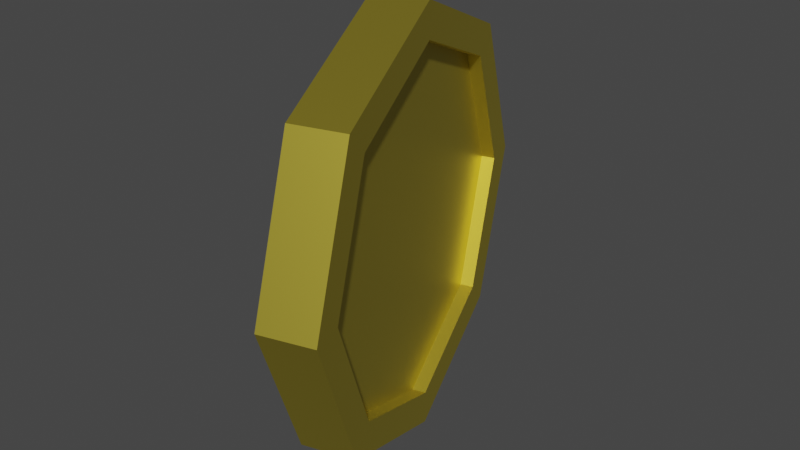 # Source: coin.blend  (saved by Blender 3.3.6; exported with 4.5.12 LTS)
import bpy
from mathutils import Matrix  # noqa: F401  (used for matrix-valued properties, if any)

bpy.ops.wm.read_factory_settings(use_empty=True)
scene = bpy.context.scene
scene.name = 'Scene'

# ---- collections
col_collection = bpy.data.collections.new('Collection'); scene.collection.children.link(col_collection)

# ---- materials (node trees are filled in below, after node groups)
mat_coin = bpy.data.materials.new('Coin')
mat_coin.use_transparent_shadow = False

# ---- material node trees
mat_coin.use_nodes = True; mat_coin.node_tree.nodes.clear()
_N = mat_coin.node_tree.nodes; _L = mat_coin.node_tree.links
n0 = _N.new('ShaderNodeBsdfPrincipled'); n0.name = 'Principled BSDF'; n0.location = (10, 300)
n0.distribution = 'GGX'
n0.subsurface_method = 'RANDOM_WALK_SKIN'
n0.inputs[0].default_value = (0.8, 0.6476, 0.08338, 1.0)
n0.inputs[1].default_value = 1.0
n0.inputs[2].default_value = 0.5138
n0.inputs[3].default_value = 1.45
n0.inputs[27].default_value = (0.0, 0.0, 0.0, 1.0)
n0.inputs[28].default_value = 1.0
n1 = _N.new('ShaderNodeOutputMaterial'); n1.name = 'Material Output'; n1.location = (300, 300)
_L.new(n0.outputs[0], n1.inputs[0])
n1.is_active_output = True

# ---- world
world_world = bpy.data.worlds.new('World'); scene.world = world_world
world_world.use_nodes = True; world_world.node_tree.nodes.clear()
_N = world_world.node_tree.nodes; _L = world_world.node_tree.links
n0 = _N.new('ShaderNodeOutputWorld'); n0.name = 'World Output'; n0.location = (300, 300)
n1 = _N.new('ShaderNodeBackground'); n1.name = 'Background'; n1.location = (10, 300)
n1.inputs[0].default_value = (0.05088, 0.05088, 0.05088, 1.0)
_L.new(n1.outputs[0], n0.inputs[0])
n0.is_active_output = True
world_world.color = (0.05088, 0.05088, 0.05088)
world_world.use_sun_shadow = False
world_world.sun_shadow_jitter_overblur = 0.0

# ---- meshes
me_cylinder = bpy.data.meshes.new('Cylinder')
me_cylinder.from_pydata([(0.0, 0.01198, 0.1055), (0.0, -0.01198, 0.1055), (0.07459, 0.01198, 0.07459), (0.07459, -0.01198, 0.07459), (0.1055, 0.01198, 5.239e-10), (0.1055, -0.01198, -5.239e-10), (0.07459, 0.01198, -0.07459), (0.07459, -0.01198, -0.07459), (0.0, 0.01198, -0.1055), (0.0, -0.01198, -0.1055), (-0.07459, 0.01198, -0.07459), (-0.07459, -0.01198, -0.07459), (-0.1055, 0.01198, 5.239e-10), (-0.1055, -0.01198, -5.239e-10), (-0.07459, 0.01198, 0.07459), (-0.07459, -0.01198, 0.07459), (0.0, 0.01198, 0.126), (0.08911, 0.01198, 0.08911), (0.08911, -0.01198, 0.08911), (0.0, -0.01198, 0.126), (0.126, 0.01198, 5.239e-10), (0.126, -0.01198, -5.239e-10), (0.08911, 0.01198, -0.08911), (0.08911, -0.01198, -0.08911), (0.0, 0.01198, -0.126), (0.0, -0.01198, -0.126), (-0.08911, 0.01198, -0.08911), (-0.08911, -0.01198, -0.08911), (-0.126, 0.01198, 5.239e-10), (-0.126, -0.01198, -5.239e-10), (-0.08911, 0.01198, 0.08911), (-0.08911, -0.01198, 0.08911), (0.07459, -0.006389, 0.07459), (0.0, -0.006389, 0.1055), (0.1055, -0.006389, -2.793e-10), (0.07459, -0.006389, -0.07459), (0.0, -0.006389, -0.1055), (-0.07459, -0.006389, -0.07459), (-0.1055, -0.006389, -2.793e-10), (-0.07459, -0.006389, 0.07459), (0.0, 0.005984, 0.1055), (0.07459, 0.005984, 0.07459), (0.1055, 0.005984, 2.616e-10), (0.07459, 0.005984, -0.07459), (0.0, 0.005984, -0.1055), (-0.07459, 0.005984, -0.07459), (-0.1055, 0.005984, 2.616e-10), (-0.07459, 0.005984, 0.07459)], [], [(16, 19, 18, 17), (17, 18, 21, 20), (20, 21, 23, 22), (22, 23, 25, 24), (24, 25, 27, 26), (26, 27, 29, 28), (1, 15, 39, 33), (28, 29, 31, 30), (30, 31, 19, 16), (8, 10, 45, 44), (2, 0, 16, 17), (1, 3, 18, 19), (4, 2, 17, 20), (3, 5, 21, 18), (6, 4, 20, 22), (5, 7, 23, 21), (8, 6, 22, 24), (7, 9, 25, 23), (10, 8, 24, 26), (9, 11, 27, 25), (12, 10, 26, 28), (11, 13, 29, 27), (14, 12, 28, 30), (13, 15, 31, 29), (0, 14, 30, 16), (15, 1, 19, 31), (32, 33, 39, 38, 37, 36, 35, 34), (15, 13, 38, 39), (13, 11, 37, 38), (11, 9, 36, 37), (9, 7, 35, 36), (7, 5, 34, 35), (5, 3, 32, 34), (3, 1, 33, 32), (40, 41, 42, 43, 44, 45, 46, 47), (6, 8, 44, 43), (4, 6, 43, 42), (2, 4, 42, 41), (0, 2, 41, 40), (14, 0, 40, 47), (12, 14, 47, 46), (10, 12, 46, 45)])
_uv = me_cylinder.uv_layers.new(name='UVMap')
_uv.uv.foreach_set('vector', [1.0, 0.5, 1.0, 1.0, 0.875, 1.0, 0.875, 0.5, 0.875, 0.5, 0.875, 1.0, 0.75, 1.0, 0.75, 0.5, 0.75, 0.5, 0.75, 1.0, 0.625, 1.0, 0.625, 0.5, 0.625, 0.5, 0.625, 1.0, 0.5, 1.0, 0.5, 0.5, 0.5, 0.5, 0.5, 1.0, 0.375, 1.0, 0.375, 0.5, 0.375, 0.5, 0.375, 1.0, 0.25, 1.0, 0.25, 0.5, 0.25, 0.4509, 0.1079, 0.3921, 0.1079, 0.3921, 0.25, 0.4509, 0.25, 0.5, 0.25, 1.0, 0.125, 1.0, 0.125, 0.5, 0.125, 0.5, 0.125, 1.0, 0.0, 1.0, 0.0, 0.5, 0.75, 0.0491, 0.6079, 0.1079, 0.6079, 0.1079, 0.75, 0.0491, 0.8921, 0.3921, 0.75, 0.4509, 0.75, 0.49, 0.9197, 0.4197, 0.25, 0.4509, 0.3921, 0.3921, 0.4197, 0.4197, 0.25, 0.49, 0.9509, 0.25, 0.8921, 0.3921, 0.9197, 0.4197, 0.99, 0.25, 0.3921, 0.3921, 0.4509, 0.25, 0.49, 0.25, 0.4197, 0.4197, 0.8921, 0.1079, 0.9509, 0.25, 0.99, 0.25, 0.9197, 0.08029, 0.4509, 0.25, 0.3921, 0.1079, 0.4197, 0.08029, 0.49, 0.25, 0.75, 0.0491, 0.8921, 0.1079, 0.9197, 0.08029, 0.75, 0.01, 0.3921, 0.1079, 0.25, 0.0491, 0.25, 0.01, 0.4197, 0.08029, 0.6079, 0.1079, 0.75, 0.0491, 0.75, 0.01, 0.5803, 0.08029, 0.25, 0.0491, 0.1079, 0.1079, 0.08029, 0.08029, 0.25, 0.01, 0.5491, 0.25, 0.6079, 0.1079, 0.5803, 0.08029, 0.51, 0.25, 0.1079, 0.1079, 0.0491, 0.25, 0.01, 0.25, 0.08029, 0.08029, 0.6079, 0.3921, 0.5491, 0.25, 0.51, 0.25, 0.5803, 0.4197, 0.0491, 0.25, 0.1079, 0.3921, 0.08029, 0.4197, 0.01, 0.25, 0.75, 0.4509, 0.6079, 0.3921, 0.5803, 0.4197, 0.75, 0.49, 0.1079, 0.3921, 0.25, 0.4509, 0.25, 0.49, 0.08029, 0.4197, 0.3921, 0.3921, 0.25, 0.4509, 0.1079, 0.3921, 0.0491, 0.25, 0.1079, 0.1079, 0.25, 0.0491, 0.3921, 0.1079, 0.4509, 0.25, 0.1079, 0.3921, 0.0491, 0.25, 0.0491, 0.25, 0.1079, 0.3921, 0.0491, 0.25, 0.1079, 0.1079, 0.1079, 0.1079, 0.0491, 0.25, 0.1079, 0.1079, 0.25, 0.0491, 0.25, 0.0491, 0.1079, 0.1079, 0.25, 0.0491, 0.3921, 0.1079, 0.3921, 0.1079, 0.25, 0.0491, 0.3921, 0.1079, 0.4509, 0.25, 0.4509, 0.25, 0.3921, 0.1079, 0.4509, 0.25, 0.3921, 0.3921, 0.3921, 0.3921, 0.4509, 0.25, 0.3921, 0.3921, 0.25, 0.4509, 0.25, 0.4509, 0.3921, 0.3921, 0.75, 0.4509, 0.8921, 0.3921, 0.9509, 0.25, 0.8921, 0.1079, 0.75, 0.0491, 0.6079, 0.1079, 0.5491, 0.25, 0.6079, 0.3921, 0.8921, 0.1079, 0.75, 0.0491, 0.75, 0.0491, 0.8921, 0.1079, 0.9509, 0.25, 0.8921, 0.1079, 0.8921, 0.1079, 0.9509, 0.25, 0.8921, 0.3921, 0.9509, 0.25, 0.9509, 0.25, 0.8921, 0.3921, 0.75, 0.4509, 0.8921, 0.3921, 0.8921, 0.3921, 0.75, 0.4509, 0.6079, 0.3921, 0.75, 0.4509, 0.75, 0.4509, 0.6079, 0.3921, 0.5491, 0.25, 0.6079, 0.3921, 0.6079, 0.3921, 0.5491, 0.25, 0.6079, 0.1079, 0.5491, 0.25, 0.5491, 0.25, 0.6079, 0.1079])
me_cylinder.materials.append(mat_coin)
me_cylinder.update()

# ---- objects
ob_cylinder = bpy.data.objects.new('Cylinder', me_cylinder)

# ---- transforms, parenting, visibility, modifiers, constraints
ob_cylinder.location = (0.0, 0.0, 0.0)
ob_cylinder.rotation_euler = (0.0, -0.0, 4.987)
ob_cylinder.scale = (6.0, 8.0, 6.0)
ob_cylinder.lineart.crease_threshold = 0.0

# ---- collection membership
col_collection.objects.link(ob_cylinder)

# ---- scene / render settings (as saved in the file)
scene.frame_start = 1; scene.frame_end = 75; scene.frame_set(61)
scene.render.engine = 'BLENDER_EEVEE_NEXT'
scene.cycles.use_denoising = False
scene.cycles.samples = 128
scene.cycles.sampling_pattern = 'TABULATED_SOBOL'
scene.cycles.use_adaptive_sampling = False
scene.cycles.use_light_tree = False
scene.view_settings.view_transform = 'Filmic'
bpy.context.view_layer.update()

# ---- added for rendering (the .blend has no active camera and no usable light): camera, sun
cam_auto = bpy.data.cameras.new('AutoCamera')
cam_auto.lens = 50.0
cam_auto.sensor_width = 36.0
cam_auto.clip_end = 1000.0
ob_auto_camera = bpy.data.objects.new('AutoCamera', cam_auto)
scene.collection.objects.link(ob_auto_camera)
ob_auto_camera.location = (2.05087, -2.46105, 1.6407)
ob_auto_camera.rotation_euler = (1.09748, -7.21219e-08, 0.694738)
scene.camera = ob_auto_camera
light_auto_sun = bpy.data.lights.new('AutoSun', 'SUN')
light_auto_sun.energy = 3.0
light_auto_sun.angle = 0.0523599
ob_auto_sun = bpy.data.objects.new('AutoSun', light_auto_sun)
scene.collection.objects.link(ob_auto_sun)
ob_auto_sun.rotation_euler = (0.872665, 0.174533, 0.523599)
bpy.context.view_layer.update()
